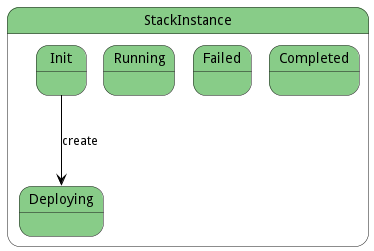

The diagram above was rendered by PlantUML. Its source (embedded in the PNG):
@startuml



state StackInstance #88cc88 {

    state Init #88cc88 {
    }

    state Deploying #88cc88 {
    }

    state Running #88cc88 {
    }

    state Failed #88cc88 {
    }

    state Completed #88cc88 {
    }




Init -[#black]--> Deploying : create

}


@enduml